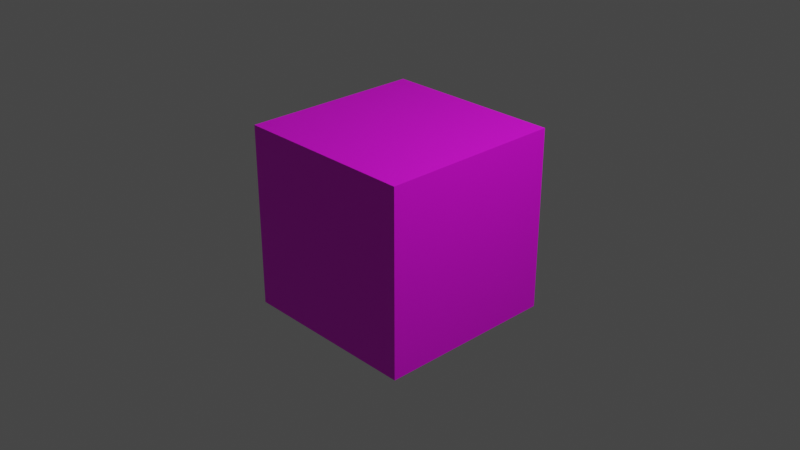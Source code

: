 # Source: texture_cube2.blend  (saved by Blender 2.91.10; exported with 4.5.12 LTS)
import bpy
from mathutils import Matrix  # noqa: F401  (used for matrix-valued properties, if any)

bpy.ops.wm.read_factory_settings(use_empty=True)
scene = bpy.context.scene
scene.name = 'Scene'

# ---- collections
col_collection = bpy.data.collections.new('Collection'); scene.collection.children.link(col_collection)

# ---- images (referenced by path relative to the original .blend; pixels are not part of the script)
import os
ASSET_DIR = os.environ.get("B2B_ASSET_DIR", "")  # directory of the original .blend (textures are referenced by path, not embedded)
HERE = os.path.dirname(os.path.abspath(__file__))  # packed textures are extracted next to this script under _unpacked/

def load_image(name, relpath, width, height, colorspace="sRGB"):
    """Load a texture the original file referenced (path relative to the .blend, or extracted next to this script)."""
    p = next((c for c in (os.path.join(HERE, relpath), os.path.join(ASSET_DIR, relpath)) if relpath and os.path.exists(c)), "")
    if p:
        img = bpy.data.images.load(p, check_existing=True)
        img.name = name
    else:  # same state as the original file: an image datablock whose file is absent (Cycles renders it pink)
        img = bpy.data.images.new(name, width, height)
        img.source = "FILE"
        img.filepath = "//" + (relpath or name)
    img.colorspace_settings.name = colorspace
    return img
img_texture_cube_jpg = load_image('texture_cube.jpg', 'texture_cube.jpg', 1024, 1024, 'sRGB')
img_daisy_png = load_image('daisy.png', 'daisy.png', 1024, 1024, 'sRGB')
img_kari_jpg = load_image('kari.jpg', 'kari.jpg', 1024, 1024, 'sRGB')
img_gaga_album_jpg = load_image('gaga_album.jpg', 'gaga_album.jpg', 1024, 1024, 'sRGB')

# ---- materials (node trees are filled in below, after node groups)
mat_material = bpy.data.materials.new('Material')
mat_material.alpha_threshold = 0.0
mat_material.use_transparent_shadow = False
mat_material.line_color = (0.0, 0.0, 0.0, 1.0)
mat_brick = bpy.data.materials.new('brick')
mat_brick.use_transparent_shadow = False
mat_daisy = bpy.data.materials.new('daisy')
mat_daisy.use_transparent_shadow = False
mat_kari = bpy.data.materials.new('kari')
mat_kari.use_transparent_shadow = False
mat_gaga = bpy.data.materials.new('gaga')
mat_gaga.use_transparent_shadow = False

# ---- material node trees
mat_material.use_nodes = True; mat_material.node_tree.nodes.clear()
_N = mat_material.node_tree.nodes; _L = mat_material.node_tree.links
n0 = _N.new('ShaderNodeOutputMaterial'); n0.name = 'Material Output'; n0.location = (300, 300)
n1 = _N.new('ShaderNodeBsdfPrincipled'); n1.name = 'Principled BSDF'; n1.location = (10, 300)
n1.distribution = 'GGX'
n1.subsurface_method = 'BURLEY'
n1.inputs[2].default_value = 0.4
n1.inputs[3].default_value = 1.45
n1.inputs[27].default_value = (0.0, 0.0, 0.0, 1.0)
n1.inputs[28].default_value = 1.0
_L.new(n1.outputs[0], n0.inputs[0])
n0.is_active_output = True
mat_brick.use_nodes = True; mat_brick.node_tree.nodes.clear()
_N = mat_brick.node_tree.nodes; _L = mat_brick.node_tree.links
n0 = _N.new('ShaderNodeBsdfPrincipled'); n0.name = 'Principled BSDF'; n0.location = (10, 300)
n0.distribution = 'GGX'
n0.subsurface_method = 'BURLEY'
n0.inputs[3].default_value = 1.45
n0.inputs[27].default_value = (0.0, 0.0, 0.0, 1.0)
n0.inputs[28].default_value = 1.0
n1 = _N.new('ShaderNodeOutputMaterial'); n1.name = 'Material Output'; n1.location = (300, 300)
n2 = _N.new('ShaderNodeTexImage'); n2.name = 'Image Texture'; n2.location = (-280, 275)
n2.image = img_texture_cube_jpg
_L.new(n0.outputs[0], n1.inputs[0])
_L.new(n2.outputs[0], n0.inputs[0])
n1.is_active_output = True
mat_daisy.use_nodes = True; mat_daisy.node_tree.nodes.clear()
_N = mat_daisy.node_tree.nodes; _L = mat_daisy.node_tree.links
n0 = _N.new('ShaderNodeBsdfPrincipled'); n0.name = 'Principled BSDF'; n0.location = (10, 300)
n0.distribution = 'GGX'
n0.subsurface_method = 'BURLEY'
n0.inputs[3].default_value = 1.45
n0.inputs[27].default_value = (0.0, 0.0, 0.0, 1.0)
n0.inputs[28].default_value = 1.0
n1 = _N.new('ShaderNodeOutputMaterial'); n1.name = 'Material Output'; n1.location = (300, 300)
n2 = _N.new('ShaderNodeTexImage'); n2.name = 'Image Texture'; n2.location = (-280, 275)
n2.image = img_daisy_png
_L.new(n0.outputs[0], n1.inputs[0])
_L.new(n2.outputs[0], n0.inputs[0])
n1.is_active_output = True
mat_kari.use_nodes = True; mat_kari.node_tree.nodes.clear()
_N = mat_kari.node_tree.nodes; _L = mat_kari.node_tree.links
n0 = _N.new('ShaderNodeBsdfPrincipled'); n0.name = 'Principled BSDF'; n0.location = (10, 300)
n0.distribution = 'GGX'
n0.subsurface_method = 'BURLEY'
n0.inputs[3].default_value = 1.45
n0.inputs[27].default_value = (0.0, 0.0, 0.0, 1.0)
n0.inputs[28].default_value = 1.0
n1 = _N.new('ShaderNodeOutputMaterial'); n1.name = 'Material Output'; n1.location = (300, 300)
n2 = _N.new('ShaderNodeTexImage'); n2.name = 'Image Texture'; n2.location = (-280, 275)
n2.image = img_kari_jpg
_L.new(n0.outputs[0], n1.inputs[0])
_L.new(n2.outputs[0], n0.inputs[0])
n1.is_active_output = True
mat_gaga.use_nodes = True; mat_gaga.node_tree.nodes.clear()
_N = mat_gaga.node_tree.nodes; _L = mat_gaga.node_tree.links
n0 = _N.new('ShaderNodeBsdfPrincipled'); n0.name = 'Principled BSDF'; n0.location = (10, 300)
n0.distribution = 'GGX'
n0.subsurface_method = 'BURLEY'
n0.inputs[3].default_value = 1.45
n0.inputs[27].default_value = (0.0, 0.0, 0.0, 1.0)
n0.inputs[28].default_value = 1.0
n1 = _N.new('ShaderNodeOutputMaterial'); n1.name = 'Material Output'; n1.location = (300, 300)
n2 = _N.new('ShaderNodeTexImage'); n2.name = 'Image Texture'; n2.location = (-280, 275)
n2.image = img_gaga_album_jpg
_L.new(n0.outputs[0], n1.inputs[0])
_L.new(n2.outputs[0], n0.inputs[0])
n1.is_active_output = True

# ---- world
world_world = bpy.data.worlds.new('World'); scene.world = world_world
world_world.use_nodes = True; world_world.node_tree.nodes.clear()
_N = world_world.node_tree.nodes; _L = world_world.node_tree.links
n0 = _N.new('ShaderNodeOutputWorld'); n0.name = 'World Output'; n0.location = (300, 300)
n1 = _N.new('ShaderNodeBackground'); n1.name = 'Background'; n1.location = (10, 300)
n1.inputs[0].default_value = (0.05088, 0.05088, 0.05088, 1.0)
_L.new(n1.outputs[0], n0.inputs[0])
n0.is_active_output = True
world_world.color = (0.05088, 0.05088, 0.05088)
world_world.use_sun_shadow = False
world_world.sun_shadow_jitter_overblur = 0.0

# ---- cameras
cam_camera = bpy.data.cameras.new('Camera')
cam_camera.clip_end = 100.0
cam_camera.ortho_scale = 7.314

# ---- lights
light_light = bpy.data.lights.new('Light', 'POINT')
light_light.transmission_factor = 0.0
light_light.energy = 1000.0
light_light.shadow_soft_size = 0.1
light_light.shadow_maximum_resolution = 0.006
light_light.use_absolute_resolution = True

# ---- meshes
me_cube = bpy.data.meshes.new('Cube')
me_cube.from_pydata([(1.0, 1.0, 1.0), (1.0, 1.0, -1.0), (1.0, -1.0, 1.0), (1.0, -1.0, -1.0), (-1.0, 1.0, 1.0), (-1.0, 1.0, -1.0), (-1.0, -1.0, 1.0), (-1.0, -1.0, -1.0)], [], [(4, 2, 0), (2, 7, 3), (6, 5, 7), (1, 7, 5), (0, 3, 1), (4, 1, 5), (4, 6, 2), (4, 0, 1), (2, 6, 7), (6, 4, 5), (1, 3, 7), (0, 2, 3)])
me_cube.polygons.foreach_set('material_index', [1, 1, 1, 1, 1, 2, 1, 2, 1, 1, 1, 1])
_uv = me_cube.uv_layers.new(name='UVMap')
_uv.uv.foreach_set('vector', [0.875, 0.5, 0.625, 0.75, 0.625, 0.5, 0.625, 0.75, 0.375, 1.0, 0.375, 0.75, 0.625, 0.0, 0.375, 0.25, 0.375, 0.0, 0.375, 0.5, 0.125, 0.75, 0.125, 0.5, 0.625, 0.5, 0.375, 0.75, 0.375, 0.5, 0.625, 0.25, 0.375, 0.5, 0.375, 0.25, 0.875, 0.5, 0.875, 0.75, 0.625, 0.75, 0.625, 0.25, 0.625, 0.5, 0.375, 0.5, 0.625, 0.75, 0.625, 1.0, 0.375, 1.0, 0.625, 0.0, 0.625, 0.25, 0.375, 0.25, 0.375, 0.5, 0.375, 0.75, 0.125, 0.75, 0.625, 0.5, 0.625, 0.75, 0.375, 0.75])
me_cube.materials.append(mat_material)
me_cube.materials.append(mat_brick)
me_cube.materials.append(mat_daisy)
me_cube.materials.append(mat_kari)
me_cube.materials.append(mat_gaga)
me_cube.use_remesh_preserve_volume = False
me_cube.use_remesh_preserve_attributes = False
me_cube.use_mirror_vertex_groups = False
me_cube.update()

# ---- objects
ob_cube = bpy.data.objects.new('Cube', me_cube)
ob_light = bpy.data.objects.new('Light', light_light)
ob_camera = bpy.data.objects.new('Camera', cam_camera)

# ---- transforms, parenting, visibility, modifiers, constraints
ob_cube.location = (0.0, 0.0, 0.0)
ob_cube.lock_rotations_4d = False
ob_cube.empty_display_type = 'ARROWS'
ob_cube.lineart.crease_threshold = 0.0
ob_light.location = (4.076, 1.005, 5.904)
ob_light.rotation_euler = (0.6503, 0.05522, 1.866)
ob_light.lock_rotations_4d = False
ob_light.empty_display_type = 'ARROWS'
ob_light.color = (0.0, 0.0, 0.0, 0.0)
ob_light.lineart.crease_threshold = 0.0
ob_camera.location = (7.359, -6.926, 4.958)
ob_camera.rotation_euler = (1.109, 0.0, 0.8149)
ob_camera.lock_rotations_4d = False
ob_camera.empty_display_type = 'ARROWS'
ob_camera.color = (0.0, 0.0, 0.0, 0.0)
ob_camera.display_type = 'WIRE'
ob_camera.lineart.crease_threshold = 0.0

# ---- collection membership
col_collection.objects.link(ob_cube)
col_collection.objects.link(ob_light)
col_collection.objects.link(ob_camera)

# ---- scene / render settings (as saved in the file)
scene.camera = ob_camera
scene.frame_start = 1; scene.frame_end = 250; scene.frame_set(1)
scene.render.engine = 'BLENDER_EEVEE_NEXT'
scene.cycles.use_denoising = False
scene.cycles.samples = 128
scene.cycles.sampling_pattern = 'TABULATED_SOBOL'
scene.cycles.use_adaptive_sampling = False
scene.cycles.use_light_tree = False
scene.view_settings.view_transform = 'Filmic'
bpy.context.view_layer.update()
